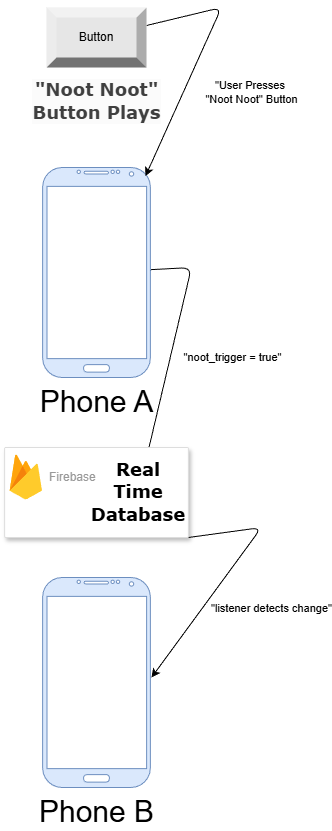

The diagram above was exported from draw.io. Its source (the exported page's mxGraphModel, read from the mxfile embedded in the PNG):
<mxGraphModel dx="983" dy="641" grid="1" gridSize="10" guides="1" tooltips="1" connect="1" arrows="1" fold="1" page="1" pageScale="1" pageWidth="850" pageHeight="1100" math="0" shadow="0">
  <root>
    <mxCell id="0" />
    <mxCell id="1" parent="0" />
    <mxCell id="18" style="edgeStyle=none;html=1;" parent="1" source="3" target="8" edge="1">
      <mxGeometry relative="1" as="geometry">
        <mxPoint x="370" y="455" as="targetPoint" />
        <Array as="points">
          <mxPoint x="330" y="450" />
        </Array>
      </mxGeometry>
    </mxCell>
    <mxCell id="26" value="&quot;noot_trigger = true&quot;" style="edgeLabel;html=1;align=center;verticalAlign=middle;resizable=0;points=[];" vertex="1" connectable="0" parent="18">
      <mxGeometry x="-0.3369" y="-1" relative="1" as="geometry">
        <mxPoint x="51" y="47" as="offset" />
      </mxGeometry>
    </mxCell>
    <mxCell id="3" value="&lt;font style=&quot;font-size: 30px;&quot;&gt;Phone A&lt;/font&gt;" style="verticalLabelPosition=bottom;verticalAlign=top;html=1;shadow=0;dashed=0;strokeWidth=1;shape=mxgraph.android.phone2;strokeColor=#6c8ebf;fillColor=#dae8fc;" parent="1" vertex="1">
      <mxGeometry x="181.16" y="350" width="107.69" height="210" as="geometry" />
    </mxCell>
    <mxCell id="5" value="&lt;font style=&quot;font-size: 30px;&quot;&gt;Phone B&lt;/font&gt;" style="verticalLabelPosition=bottom;verticalAlign=top;html=1;shadow=0;dashed=0;strokeWidth=1;shape=mxgraph.android.phone2;strokeColor=#6c8ebf;fillColor=#dae8fc;" parent="1" vertex="1">
      <mxGeometry x="181.16" y="760" width="107.69" height="210" as="geometry" />
    </mxCell>
    <mxCell id="20" style="edgeStyle=none;html=1;exitX=1;exitY=1;exitDx=0;exitDy=0;" parent="1" source="6" edge="1">
      <mxGeometry relative="1" as="geometry">
        <mxPoint x="290" y="860" as="targetPoint" />
        <Array as="points">
          <mxPoint x="400" y="710" />
        </Array>
      </mxGeometry>
    </mxCell>
    <mxCell id="27" value="&quot;listener detects change&quot;" style="edgeLabel;html=1;align=center;verticalAlign=middle;resizable=0;points=[];" vertex="1" connectable="0" parent="20">
      <mxGeometry x="0.1887" y="-2" relative="1" as="geometry">
        <mxPoint x="59" y="16" as="offset" />
      </mxGeometry>
    </mxCell>
    <mxCell id="6" value="" style="strokeColor=#dddddd;shadow=1;strokeWidth=1;rounded=1;absoluteArcSize=1;arcSize=2;movable=1;resizable=1;rotatable=1;deletable=1;editable=1;locked=0;connectable=1;" parent="1" vertex="1">
      <mxGeometry x="143.13" y="630" width="183.75" height="90" as="geometry" />
    </mxCell>
    <mxCell id="7" value="Firebase" style="sketch=0;dashed=0;connectable=1;html=1;fillColor=#5184F3;strokeColor=none;shape=mxgraph.gcp2.firebase;part=1;labelPosition=right;verticalLabelPosition=middle;align=left;verticalAlign=middle;spacingLeft=5;fontColor=#999999;fontSize=12;movable=1;resizable=1;rotatable=1;deletable=1;editable=1;locked=0;" parent="6" vertex="1">
      <mxGeometry width="32.4" height="45" relative="1" as="geometry">
        <mxPoint x="5" y="7" as="offset" />
      </mxGeometry>
    </mxCell>
    <mxCell id="8" value="&lt;h2&gt;&lt;font face=&quot;Verdana&quot;&gt;Real Time Database&lt;/font&gt;&lt;/h2&gt;" style="text;html=1;align=center;verticalAlign=middle;whiteSpace=wrap;rounded=0;movable=1;resizable=1;rotatable=1;deletable=1;editable=1;locked=0;connectable=1;" parent="6" vertex="1">
      <mxGeometry x="103.75" y="30" width="60" height="30" as="geometry" />
    </mxCell>
    <mxCell id="30" style="edgeStyle=none;html=1;entryX=0.955;entryY=0.041;entryDx=0;entryDy=0;entryPerimeter=0;" edge="1" parent="1" source="21" target="3">
      <mxGeometry relative="1" as="geometry">
        <mxPoint x="430" y="220" as="targetPoint" />
        <Array as="points">
          <mxPoint x="360" y="190" />
        </Array>
      </mxGeometry>
    </mxCell>
    <mxCell id="31" value="&quot;User Presses&amp;nbsp;&lt;div&gt;&quot;Noot Noot&quot; Button&lt;/div&gt;" style="edgeLabel;html=1;align=center;verticalAlign=middle;resizable=0;points=[];" vertex="1" connectable="0" parent="30">
      <mxGeometry x="0.0799" y="-2" relative="1" as="geometry">
        <mxPoint x="58" y="27" as="offset" />
      </mxGeometry>
    </mxCell>
    <mxCell id="21" value="Button" style="labelPosition=center;verticalLabelPosition=middle;align=center;html=1;shape=mxgraph.basic.shaded_button;dx=10;fillColor=#E6E6E6;strokeColor=none;whiteSpace=wrap;" parent="1" vertex="1">
      <mxGeometry x="185.01" y="190" width="100" height="60" as="geometry" />
    </mxCell>
    <mxCell id="25" value="&lt;h2 style=&quot;forced-color-adjust: none; color: rgb(63, 63, 63); scrollbar-color: rgb(226, 226, 226) rgb(251, 251, 251); font-family: Helvetica; font-style: normal; font-variant-ligatures: normal; font-variant-caps: normal; letter-spacing: normal; orphans: 2; text-align: center; text-indent: 0px; text-transform: none; widows: 2; word-spacing: 0px; -webkit-text-stroke-width: 0px; white-space: normal; background-color: rgb(251, 251, 251); text-decoration-thickness: initial; text-decoration-style: initial; text-decoration-color: initial;&quot;&gt;&lt;font face=&quot;Verdana&quot; style=&quot;forced-color-adjust: none; color: rgb(63, 63, 63); scrollbar-color: rgb(226, 226, 226) rgb(251, 251, 251);&quot;&gt;&quot;Noot Noot&quot; Button Plays&lt;/font&gt;&lt;/h2&gt;" style="text;whiteSpace=wrap;html=1;" parent="1" vertex="1">
      <mxGeometry x="169.39" y="240" width="131.25" height="70" as="geometry" />
    </mxCell>
  </root>
</mxGraphModel>